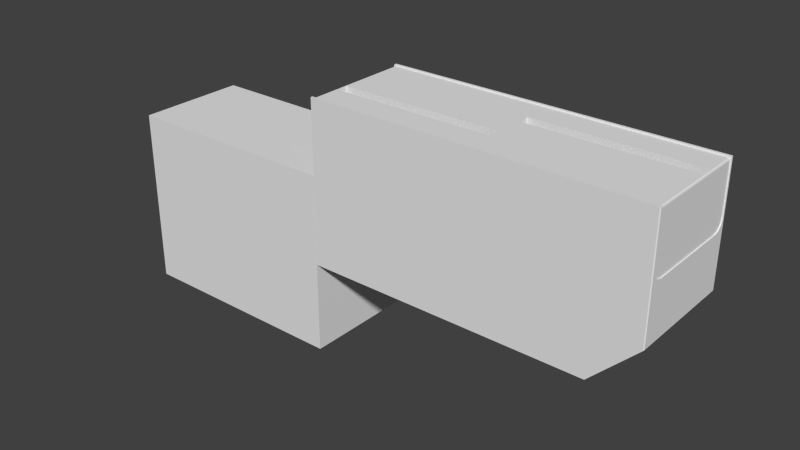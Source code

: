 # Source: palm.blend  (saved by Blender 2.69.0; exported with 4.5.12 LTS)
import bpy
from mathutils import Matrix  # noqa: F401  (used for matrix-valued properties, if any)

bpy.ops.wm.read_factory_settings(use_empty=True)
scene = bpy.context.scene
scene.name = 'Scene'

# ---- collections
col_collection_1 = bpy.data.collections.new('Collection 1'); scene.collection.children.link(col_collection_1)

# ---- world
world_world = bpy.data.worlds.new('World'); scene.world = world_world
world_world.color = (0.05088, 0.05088, 0.05088)
world_world.use_sun_shadow = False
world_world.sun_shadow_jitter_overblur = 0.0
world_world.cycles.sampling_method = 'MANUAL'
world_world.cycles.sample_map_resolution = 256

# ---- meshes
me_palm_old = bpy.data.meshes.new('Palm Old')
me_palm_old.from_pydata([(-0.1727, -0.025, -0.04), (-0.1727, 0.025, -0.04), (-0.07274, 0.025, -0.04), (-0.07274, -0.025, -0.04), (-0.1727, -0.025, 0.04), (-0.1727, 0.025, 0.04), (-0.07274, 0.025, 0.04), (-0.07274, -0.025, 0.04), (0.0, 0.0115, 0.0475), (0.0, 0.006, 0.0475), (0.072, 0.0115, 0.0475), (0.072, 0.006, 0.0475), (0.0, -0.006, 0.0475), (-0.072, -0.006, 0.0475), (0.0, -0.0115, 0.0475), (-0.072, -0.0115, 0.0475), (0.072, 0.006, 0.07187), (0.072, 0.0115, 0.07187), (-0.072, -0.006, 0.07187), (-0.072, -0.0115, 0.07187), (-0.0582, 0.0245, 0.0025), (-0.0582, 0.02423, 0.0015), (-0.0582, 0.0245, 0.0005), (-0.0582, 0.0235, 0.0007679), (-0.0582, 0.0225, 0.0005), (0.0178, 0.0225, 0.0005), (0.0178, 0.0235, 0.0007679), (0.0178, 0.0245, 0.0005), (0.0178, 0.02423, 0.0015), (0.0178, 0.0245, 0.0025), (-0.058, 0.0245, 0.0025), (-0.058, 0.0225, 0.0005), (0.0, 0.0115, 0.0719), (0.07194, 0.0115, 0.0719), (0.0, 0.006, 0.0719), (0.07194, 0.006, 0.0719), (0.0, -0.0115, 0.0719), (-0.07194, -0.0115, 0.0719), (0.0, -0.006, 0.0719), (-0.07194, -0.006, 0.0719), (0.07194, 0.024, 0.0719), (0.07223, 0.024, 0.07168), (0.07194, -0.024, 0.0719), (0.07223, -0.024, 0.07168), (0.07243, -0.024, 0.07136), (0.07243, 0.024, 0.07136), (0.0725, -0.024, 0.071), (0.0725, 0.024, 0.071), (-0.07194, -0.024, 0.0719), (-0.07223, -0.024, 0.07168), (-0.07194, 0.024, 0.0719), (-0.07223, 0.024, 0.07168), (-0.07243, 0.024, 0.07136), (-0.07243, -0.024, 0.07136), (-0.0725, 0.024, 0.071), (-0.0725, -0.024, 0.071), (-0.058, 0.0245, 0.0005), (0.018, 0.0245, 0.014), (0.018, 0.0245, 0.0005), (-0.054, 0.0245, 0.018), (0.014, 0.0245, 0.018), (0.016, 0.0245, 0.01746), (0.01746, 0.0245, 0.016), (-0.05746, 0.0245, 0.016), (-0.056, 0.0245, 0.01746), (-0.058, 0.0245, 0.014), (0.018, 0.015, 0.0005), (-0.062, 0.017, 0.0005), (-0.05016, -0.017, 0.0005), (-0.066, -0.017, 0.0005), (-0.04863, -0.0167, 0.0005), (-0.06, 0.01754, 0.0005), (-0.04733, -0.01583, 0.0005), (-0.02167, 0.009828, 0.0005), (-0.05854, 0.019, 0.0005), (-0.02037, 0.0107, 0.0005), (-0.068, -0.01646, 0.0005), (-0.06946, -0.015, 0.0005), (-0.07, -0.013, 0.0005), (-0.07, 0.013, 0.0005), (-0.066, 0.017, 0.0005), (-0.06946, 0.015, 0.0005), (-0.068, 0.01646, 0.0005), (0.01746, 0.013, 0.0005), (0.016, 0.01154, 0.0005), (0.014, 0.011, 0.0005), (-0.01884, 0.011, 0.0005), (-0.058, 0.021, 0.0005), (-0.0724, -0.01925, 0.02028), (-0.0724, -0.01925, 0.03978), (-0.0724, 0.01725, 0.04178), (-0.0724, 0.01825, 0.04151), (-0.0724, 0.01898, 0.04078), (-0.0724, 0.01898, 0.01928), (-0.0724, 0.01825, 0.01855), (-0.0724, 0.01925, 0.02028), (-0.0724, 0.01725, 0.01828), (-0.0724, 0.01925, 0.03978), (-0.0724, -0.01725, 0.04178), (-0.0724, -0.01898, 0.04078), (-0.0724, -0.01825, 0.04151), (-0.0724, -0.01825, 0.01855), (-0.0724, -0.01898, 0.01928), (-0.0724, -0.01725, 0.01828), (0.0725, 0.024, 0.05), (0.0725, -0.024, 0.05), (0.0725, 0.0215, 0.04567), (0.0725, 0.02333, 0.0475), (0.0725, 0.019, 0.045), (0.0725, -0.019, 0.045), (0.0725, -0.0215, 0.04567), (0.0725, -0.02333, 0.0475), (-0.0725, -0.024, 0.05), (-0.0725, 0.024, 0.05), (-0.0725, -0.0215, 0.04567), (-0.0725, -0.02333, 0.0475), (-0.0725, -0.019, 0.045), (-0.0725, 0.019, 0.045), (-0.0725, 0.0215, 0.04567), (-0.0725, 0.02333, 0.0475), (0.073, 0.019, 0.045), (0.073, 0.0215, 0.04567), (0.073, 0.02333, 0.0475), (0.073, 0.024, 0.05), (0.073, -0.019, 0.045), (0.073, -0.024, 0.05), (0.073, -0.02333, 0.0475), (0.073, -0.0215, 0.04567), (0.07265, 0.025, 0.0725), (-0.07265, 0.025, 0.0725), (0.073, 0.02465, 0.0725), (-0.07265, 0.024, 0.0725), (0.073, 0.024, 0.0725), (0.073, 0.02465, 0.021), (0.07265, 0.025, 0.02065), (0.014, 0.025, 0.018), (0.016, 0.025, 0.01746), (0.01746, 0.025, 0.016), (0.018, 0.025, 0.014), (-0.054, 0.025, 0.018), (-0.058, 0.025, 0.014), (-0.05746, 0.025, 0.016), (-0.056, 0.025, 0.01746), (-0.058, 0.025, 0.0005), (-0.058, 0.0245, 0.0), (-0.07264, 0.025, 0.0005), (-0.0725, 0.0245, -1.446e-19), (-0.07282, 0.02482, 0.0003232), (-0.058, 0.021, 0.0), (-0.062, 0.017, 0.0), (-0.06, 0.01754, 0.0), (-0.05854, 0.019, 0.0), (-0.066, 0.017, 0.0), (-0.07, 0.013, 0.0), (-0.06946, 0.015, 0.0), (-0.068, 0.01646, 0.0), (-0.07, -0.013, 0.0), (-0.066, -0.017, 0.0), (-0.068, -0.01646, 0.0), (-0.06946, -0.015, 0.0), (-0.05016, -0.017, 0.0), (-0.04733, -0.01583, 0.0), (-0.04863, -0.0167, 0.0), (-0.02167, 0.009828, 0.0), (-0.01884, 0.011, 0.0), (-0.02037, 0.0107, 0.0), (0.014, 0.011, 0.0), (0.018, 0.015, 0.0), (0.01746, 0.013, 0.0), (0.016, 0.01154, 0.0), (0.018, 0.0245, 7.228e-20), (0.018, 0.025, 0.0005), (0.052, 0.0245, 3.283e-19), (0.0525, 0.025, 0.0005), (-0.073, 0.02465, 0.07215), (-0.073, 0.02465, 0.0005), (-0.0725, -0.0245, -3.198e-18), (-0.073, -0.02465, 0.0005), (-0.07282, -0.02482, 0.0003232), (-0.073, -0.019, 0.045), (-0.073, -0.0215, 0.04567), (-0.073, -0.02333, 0.0475), (-0.073, -0.024, 0.05), (-0.073, 0.019, 0.045), (-0.073, 0.024, 0.05), (-0.073, 0.02333, 0.0475), (-0.073, 0.0215, 0.04567), (-0.073, 0.024, 0.07215), (-0.073, 0.01925, 0.02028), (-0.073, 0.01925, 0.03978), (-0.073, 0.01725, 0.04178), (-0.073, 0.01825, 0.04151), (-0.073, 0.01898, 0.04078), (-0.073, -0.01725, 0.04178), (-0.073, -0.01925, 0.03978), (-0.073, -0.01898, 0.04078), (-0.073, -0.01825, 0.04151), (-0.073, -0.01925, 0.02028), (-0.073, -0.01725, 0.01828), (-0.073, -0.01825, 0.01855), (-0.073, -0.01898, 0.01928), (-0.073, 0.01725, 0.01828), (-0.073, 0.01898, 0.01928), (-0.073, 0.01825, 0.01855), (0.073, -0.024, 0.0725), (-0.07265, -0.024, 0.0725), (-0.073, -0.024, 0.07215), (0.073, -0.02465, 0.0725), (0.073, -0.02465, 0.021), (0.052, -0.0245, 2.616e-18), (-0.073, -0.02465, 0.07215), (-0.07265, -0.025, 0.0725), (0.07265, -0.025, 0.0725), (0.07265, -0.025, 0.02065), (0.0525, -0.025, 0.0005), (-0.07265, -0.025, 0.0005)], [], [(4, 5, 1, 0), (5, 6, 2, 1), (6, 7, 3, 2), (7, 4, 0, 3), (0, 1, 2, 3), (7, 6, 5, 4), (8, 9, 10), (10, 9, 11), (12, 13, 14), (14, 13, 15), (11, 16, 10), (10, 16, 17), (13, 18, 15), (15, 18, 19), (20, 21, 22), (22, 21, 23), (22, 23, 24), (25, 26, 27), (27, 26, 28), (27, 28, 29), (30, 29, 28), (21, 20, 30), (26, 25, 31), (30, 28, 21), (21, 28, 26), (21, 26, 23), (23, 26, 31), (23, 31, 24), (32, 8, 33), (33, 8, 10), (33, 10, 17), (8, 32, 9), (9, 32, 34), (16, 11, 35), (35, 11, 9), (35, 9, 34), (36, 14, 37), (37, 14, 15), (37, 15, 19), (14, 36, 12), (12, 36, 38), (18, 13, 39), (39, 13, 12), (39, 12, 38), (40, 33, 41), (41, 33, 17), (41, 17, 16), (35, 42, 16), (16, 42, 43), (16, 43, 41), (41, 43, 44), (41, 44, 45), (45, 44, 46), (45, 46, 47), (48, 37, 49), (49, 37, 19), (49, 19, 18), (39, 50, 18), (18, 50, 51), (18, 51, 49), (49, 51, 52), (49, 52, 53), (53, 52, 54), (53, 54, 55), (24, 31, 22), (22, 31, 56), (22, 56, 20), (20, 56, 30), (57, 58, 29), (29, 58, 27), (59, 60, 29), (29, 60, 57), (57, 60, 61), (57, 61, 62), (63, 64, 65), (65, 64, 59), (65, 59, 30), (30, 59, 29), (27, 58, 25), (25, 58, 66), (67, 68, 69), (68, 67, 70), (70, 67, 71), (70, 71, 72), (72, 71, 73), (73, 71, 74), (73, 74, 75), (76, 77, 69), (69, 77, 78), (69, 78, 67), (67, 78, 79), (67, 79, 80), (80, 79, 81), (80, 81, 82), (83, 84, 66), (66, 84, 85), (66, 85, 25), (25, 85, 86), (25, 86, 31), (31, 86, 75), (31, 75, 87), (87, 75, 74), (88, 89, 90), (90, 91, 92), (93, 94, 95), (95, 94, 96), (95, 96, 97), (90, 89, 98), (98, 89, 99), (98, 99, 100), (101, 102, 103), (103, 102, 88), (103, 88, 96), (96, 88, 90), (96, 90, 97), (97, 90, 92), (33, 40, 32), (32, 40, 50), (32, 50, 34), (34, 50, 39), (34, 39, 38), (37, 48, 36), (36, 48, 42), (36, 42, 38), (38, 42, 35), (38, 35, 34), (47, 46, 104), (104, 46, 105), (106, 107, 108), (108, 107, 104), (108, 104, 109), (109, 104, 105), (109, 105, 110), (110, 105, 111), (55, 54, 112), (112, 54, 113), (114, 115, 116), (116, 115, 112), (116, 112, 117), (117, 112, 113), (117, 113, 118), (118, 113, 119), (108, 120, 121), (108, 121, 106), (106, 121, 122), (106, 122, 107), (107, 122, 123), (107, 123, 104), (120, 108, 124), (124, 108, 109), (105, 125, 126), (105, 126, 111), (111, 126, 127), (111, 127, 110), (110, 127, 124), (110, 124, 109), (128, 129, 130), (130, 129, 131), (130, 131, 132), (130, 133, 128), (128, 133, 134), (60, 135, 136), (60, 136, 61), (61, 136, 137), (61, 137, 62), (62, 137, 138), (62, 138, 57), (135, 60, 139), (139, 60, 59), (65, 140, 141), (65, 141, 63), (63, 141, 142), (63, 142, 64), (64, 142, 139), (64, 139, 59), (143, 144, 145), (145, 144, 146), (145, 146, 147), (87, 148, 31), (31, 148, 144), (31, 144, 56), (56, 144, 143), (56, 143, 30), (30, 143, 140), (30, 140, 65), (67, 149, 150), (67, 150, 71), (71, 150, 151), (71, 151, 74), (74, 151, 148), (74, 148, 87), (149, 67, 152), (152, 67, 80), (79, 153, 154), (79, 154, 81), (81, 154, 155), (81, 155, 82), (82, 155, 152), (82, 152, 80), (153, 79, 156), (156, 79, 78), (69, 157, 158), (69, 158, 76), (76, 158, 159), (76, 159, 77), (77, 159, 156), (77, 156, 78), (157, 69, 160), (160, 69, 68), (72, 161, 162), (72, 162, 70), (70, 162, 160), (70, 160, 68), (161, 72, 163), (163, 72, 73), (86, 164, 165), (86, 165, 75), (75, 165, 163), (75, 163, 73), (164, 86, 166), (166, 86, 85), (66, 167, 168), (66, 168, 83), (83, 168, 169), (83, 169, 84), (84, 169, 166), (84, 166, 85), (66, 58, 167), (167, 58, 170), (57, 138, 58), (58, 138, 171), (58, 171, 170), (172, 170, 173), (173, 170, 171), (129, 145, 174), (174, 145, 147), (174, 147, 175), (147, 146, 175), (175, 146, 176), (175, 176, 177), (177, 176, 178), (116, 179, 180), (116, 180, 114), (114, 180, 181), (114, 181, 115), (115, 181, 182), (115, 182, 112), (179, 116, 183), (183, 116, 117), (113, 184, 185), (113, 185, 119), (119, 185, 186), (119, 186, 118), (118, 186, 183), (118, 183, 117), (184, 113, 187), (187, 113, 54), (54, 52, 187), (187, 52, 51), (187, 51, 131), (131, 51, 50), (131, 50, 132), (132, 50, 40), (132, 40, 41), (104, 123, 47), (47, 123, 132), (47, 132, 45), (45, 132, 41), (131, 129, 187), (187, 129, 174), (188, 95, 189), (189, 95, 97), (90, 190, 191), (90, 191, 91), (91, 191, 192), (91, 192, 92), (92, 192, 189), (92, 189, 97), (190, 90, 193), (193, 90, 98), (89, 194, 195), (89, 195, 99), (99, 195, 196), (99, 196, 100), (100, 196, 193), (100, 193, 98), (194, 89, 197), (197, 89, 88), (103, 198, 199), (103, 199, 101), (101, 199, 200), (101, 200, 102), (102, 200, 197), (102, 197, 88), (198, 103, 201), (201, 103, 96), (95, 188, 202), (95, 202, 93), (93, 202, 203), (93, 203, 94), (94, 203, 201), (94, 201, 96), (44, 43, 204), (204, 43, 42), (204, 42, 205), (205, 42, 48), (205, 48, 206), (206, 48, 49), (112, 182, 55), (55, 182, 206), (55, 206, 53), (53, 206, 49), (125, 105, 204), (204, 105, 46), (204, 46, 44), (204, 207, 125), (125, 207, 208), (125, 208, 126), (126, 208, 127), (122, 133, 123), (123, 133, 130), (123, 130, 132), (122, 121, 133), (133, 121, 120), (133, 120, 208), (208, 120, 124), (208, 124, 127), (137, 128, 138), (138, 128, 134), (138, 134, 171), (171, 134, 173), (129, 142, 141), (129, 141, 145), (145, 141, 140), (145, 140, 143), (137, 136, 128), (128, 136, 135), (128, 135, 129), (129, 135, 139), (129, 139, 142), (159, 158, 176), (146, 144, 148), (164, 166, 209), (151, 150, 148), (148, 150, 149), (148, 149, 146), (146, 149, 152), (146, 152, 155), (166, 169, 209), (209, 169, 168), (209, 168, 172), (172, 168, 167), (172, 167, 170), (162, 209, 160), (160, 209, 176), (160, 176, 157), (157, 176, 158), (155, 154, 146), (146, 154, 153), (146, 153, 176), (176, 153, 156), (176, 156, 159), (165, 164, 163), (163, 164, 209), (163, 209, 161), (161, 209, 162), (200, 177, 197), (197, 177, 181), (187, 174, 184), (184, 174, 175), (184, 175, 185), (185, 175, 186), (181, 177, 182), (182, 177, 210), (182, 210, 206), (183, 186, 192), (192, 191, 183), (183, 191, 190), (183, 190, 179), (203, 202, 175), (175, 202, 188), (175, 188, 186), (186, 188, 189), (186, 189, 192), (190, 193, 179), (179, 193, 196), (179, 196, 180), (180, 196, 195), (180, 195, 181), (181, 195, 194), (181, 194, 197), (200, 199, 177), (177, 199, 198), (177, 198, 175), (175, 198, 201), (175, 201, 203), (206, 210, 205), (205, 210, 211), (207, 204, 212), (212, 204, 205), (212, 205, 211), (212, 213, 207), (207, 213, 208), (133, 208, 213), (133, 213, 134), (134, 213, 214), (134, 214, 173), (173, 214, 209), (173, 209, 172), (178, 176, 215), (215, 176, 209), (215, 209, 214), (177, 178, 210), (210, 178, 215), (210, 215, 211), (213, 212, 214), (214, 212, 211), (214, 211, 215)])
me_palm_old.use_remesh_preserve_volume = False
me_palm_old.use_remesh_preserve_attributes = False
me_palm_old.use_mirror_vertex_groups = False
me_palm_old.update()

# ---- objects
ob_palm_old = bpy.data.objects.new('Palm Old', me_palm_old)

# ---- transforms, parenting, visibility, modifiers, constraints
ob_palm_old.location = (0.0, 0.0, 0.0)
ob_palm_old.lineart.crease_threshold = 0.0

# ---- collection membership
col_collection_1.objects.link(ob_palm_old)

# ---- scene / render settings (as saved in the file)
scene.frame_start = 1; scene.frame_end = 250; scene.frame_set(1)
scene.render.engine = 'BLENDER_EEVEE_NEXT'
scene.render.image_settings.compression = 90
scene.render.resolution_percentage = 50
scene.render.dither_intensity = 0.0
scene.cycles.use_denoising = False
scene.cycles.samples = 10
scene.cycles.sampling_pattern = 'TABULATED_SOBOL'
scene.cycles.light_sampling_threshold = 0.0
scene.cycles.use_adaptive_sampling = False
scene.cycles.use_light_tree = False
scene.cycles.blur_glossy = 0.0
scene.cycles.volume_bounces = 1
scene.cycles.pixel_filter_type = 'GAUSSIAN'
scene.cycles.sample_clamp_indirect = 0.0
scene.view_settings.view_transform = 'Standard'
bpy.context.view_layer.update()

# ---- added for rendering (the .blend has no active camera and no usable light): camera, sun
cam_auto = bpy.data.cameras.new('AutoCamera')
cam_auto.lens = 50.0
cam_auto.sensor_width = 36.0
cam_auto.clip_end = 1000.0
ob_auto_camera = bpy.data.objects.new('AutoCamera', cam_auto)
scene.collection.objects.link(ob_auto_camera)
ob_auto_camera.location = (0.204431, -0.305161, 0.219691)
ob_auto_camera.rotation_euler = (1.09748, -7.21219e-08, 0.694738)
scene.camera = ob_auto_camera
light_auto_sun = bpy.data.lights.new('AutoSun', 'SUN')
light_auto_sun.energy = 3.0
light_auto_sun.angle = 0.0523599
ob_auto_sun = bpy.data.objects.new('AutoSun', light_auto_sun)
scene.collection.objects.link(ob_auto_sun)
ob_auto_sun.rotation_euler = (0.872665, 0.174533, 0.523599)
bpy.context.view_layer.update()
